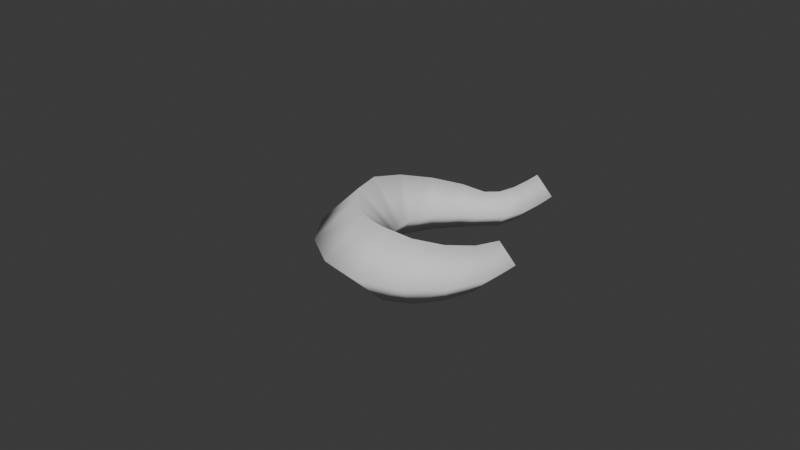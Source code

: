 # Source: hook.blend  (saved by Blender 5.1.29; exported with 4.5.12 LTS)
import bpy
from mathutils import Matrix  # noqa: F401  (used for matrix-valued properties, if any)

bpy.ops.wm.read_factory_settings(use_empty=True)
scene = bpy.context.scene
scene.name = 'Scene'

# ---- collections
col_collection = bpy.data.collections.new('Collection'); scene.collection.children.link(col_collection)

# ---- world
world_world = bpy.data.worlds.new('World'); scene.world = world_world
world_world.use_nodes = True; world_world.node_tree.nodes.clear()
_N = world_world.node_tree.nodes; _L = world_world.node_tree.links
n0 = _N.new('ShaderNodeOutputWorld'); n0.name = 'World Output'; n0.location = (200, 100)
n1 = _N.new('ShaderNodeBackground'); n1.name = 'Background'; n1.location = (-200, 100)
n1.inputs[0].default_value = (0.05088, 0.05088, 0.05088, 1.0)
_L.new(n1.outputs[0], n0.inputs[0])
n0.is_active_output = True
world_world.color = (0.05088, 0.05088, 0.05088)
world_world.sun_shadow_jitter_overblur = 0.0

# ---- curves / text
cu_b_ziercircle = bpy.data.curves.new('BézierCircle', 'CURVE')
cu_b_ziercircle.dimensions = '3D'
_sp = cu_b_ziercircle.splines.new('BEZIER'); _sp.bezier_points.add(4)
_sp.bezier_points.foreach_set('co', [1.0, 0.0, 0.0, 0.0, -1.0, 0.0, -1.0, 0.0, 0.0, 0.0529, 1.0, 0.0, 0.2881, 1.896, 0.0])
_sp.bezier_points.foreach_set('handle_left', [1.0, 0.5521, 0.0, 0.5521, -1.0, 0.0, -1.007, -0.5521, 0.0, -0.2141, 0.9299, 0.0, 0.2881, 1.62, 0.0])
_sp.bezier_points.foreach_set('handle_right', [1.0, -0.5521, 0.0, -0.5521, -1.0, 0.0, -0.9927, 0.5669, 0.0, 0.3199, 1.07, 0.0, 0.2881, 2.172, 0.0])
for _p, _l, _r in zip(_sp.bezier_points, ['ALIGNED', 'AUTO', 'AUTO', 'ALIGNED', 'ALIGNED'], ['ALIGNED', 'AUTO', 'AUTO', 'ALIGNED', 'ALIGNED']): _p.handle_left_type = _l; _p.handle_right_type = _r
_sp.bezier_points.foreach_set('radius', [1.0, 2.042, 2.042, 1.0, 1.0])
_sp.order_u = 0
_sp.order_v = 0
_sp.resolution_u = 4
cu_b_ziercircle.use_path = True
cu_b_ziercircle.bevel_resolution = 0
cu_b_ziercircle.bevel_depth = 0.25
cu_b_ziercircle.resolution_u = 4
cu_b_ziercircle.fill_mode = 'FULL'

# ---- objects
ob_b_ziercircle = bpy.data.objects.new('BézierCircle', cu_b_ziercircle)

# ---- transforms, parenting, visibility, modifiers, constraints
ob_b_ziercircle.location = (-0.0333, 0.00441, 0.0)

# ---- collection membership
col_collection.objects.link(ob_b_ziercircle)

# ---- scene / render settings (as saved in the file)
scene.frame_start = 1; scene.frame_end = 250; scene.frame_set(1)
scene.render.engine = 'BLENDER_EEVEE_NEXT'
scene.render.bake_bias = 0.0
scene.render.bake_samples = 0
scene.cycles.sampling_pattern = 'TABULATED_SOBOL'
scene.eevee.use_volume_custom_range = False
bpy.context.view_layer.update()

# ---- added for rendering (the .blend has no active camera and no usable light): camera, sun
cam_auto = bpy.data.cameras.new('AutoCamera')
cam_auto.lens = 50.0
cam_auto.sensor_width = 36.0
cam_auto.clip_end = 1000.0
ob_auto_camera = bpy.data.objects.new('AutoCamera', cam_auto)
scene.collection.objects.link(ob_auto_camera)
ob_auto_camera.location = (7.62696, -9.86102, 6.52821)
ob_auto_camera.rotation_euler = (1.09748, -7.21219e-08, 0.694738)
scene.camera = ob_auto_camera
light_auto_sun = bpy.data.lights.new('AutoSun', 'SUN')
light_auto_sun.energy = 3.0
light_auto_sun.angle = 0.0523599
ob_auto_sun = bpy.data.objects.new('AutoSun', light_auto_sun)
scene.collection.objects.link(ob_auto_sun)
ob_auto_sun.rotation_euler = (0.872665, 0.174533, 0.523599)
bpy.context.view_layer.update()
